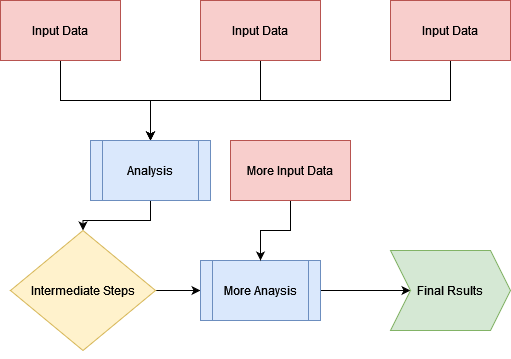

The diagram above was exported from draw.io. Its source (the exported page's mxGraphModel, read from the mxfile embedded in the PNG):
<mxGraphModel dx="1038" dy="536" grid="1" gridSize="10" guides="1" tooltips="1" connect="1" arrows="1" fold="1" page="1" pageScale="1" pageWidth="827" pageHeight="1169" math="0" shadow="0">
  <root>
    <mxCell id="WIyWlLk6GJQsqaUBKTNV-0" />
    <mxCell id="WIyWlLk6GJQsqaUBKTNV-1" parent="WIyWlLk6GJQsqaUBKTNV-0" />
    <mxCell id="bHiPdlFeW2QHLShTUYMU-2" value="" style="edgeStyle=orthogonalEdgeStyle;rounded=0;orthogonalLoop=1;jettySize=auto;html=1;entryX=0.5;entryY=0;entryDx=0;entryDy=0;" edge="1" parent="WIyWlLk6GJQsqaUBKTNV-1" source="bHiPdlFeW2QHLShTUYMU-0" target="bHiPdlFeW2QHLShTUYMU-9">
      <mxGeometry relative="1" as="geometry">
        <mxPoint x="390" y="170" as="targetPoint" />
      </mxGeometry>
    </mxCell>
    <mxCell id="bHiPdlFeW2QHLShTUYMU-0" value="Input Data" style="rounded=0;whiteSpace=wrap;html=1;fillColor=#f8cecc;strokeColor=#b85450;" vertex="1" parent="WIyWlLk6GJQsqaUBKTNV-1">
      <mxGeometry x="330" y="40" width="120" height="60" as="geometry" />
    </mxCell>
    <mxCell id="bHiPdlFeW2QHLShTUYMU-7" style="edgeStyle=orthogonalEdgeStyle;rounded=0;orthogonalLoop=1;jettySize=auto;html=1;exitX=0.5;exitY=1;exitDx=0;exitDy=0;entryX=0.5;entryY=0;entryDx=0;entryDy=0;" edge="1" parent="WIyWlLk6GJQsqaUBKTNV-1" source="bHiPdlFeW2QHLShTUYMU-5" target="bHiPdlFeW2QHLShTUYMU-9">
      <mxGeometry relative="1" as="geometry">
        <mxPoint x="390" y="170" as="targetPoint" />
      </mxGeometry>
    </mxCell>
    <mxCell id="bHiPdlFeW2QHLShTUYMU-5" value="Input Data" style="rounded=0;whiteSpace=wrap;html=1;fillColor=#f8cecc;strokeColor=#b85450;" vertex="1" parent="WIyWlLk6GJQsqaUBKTNV-1">
      <mxGeometry x="130" y="40" width="120" height="60" as="geometry" />
    </mxCell>
    <mxCell id="bHiPdlFeW2QHLShTUYMU-8" style="edgeStyle=orthogonalEdgeStyle;rounded=0;orthogonalLoop=1;jettySize=auto;html=1;exitX=0.5;exitY=1;exitDx=0;exitDy=0;entryX=0.5;entryY=0;entryDx=0;entryDy=0;" edge="1" parent="WIyWlLk6GJQsqaUBKTNV-1" source="bHiPdlFeW2QHLShTUYMU-6" target="bHiPdlFeW2QHLShTUYMU-9">
      <mxGeometry relative="1" as="geometry">
        <mxPoint x="390" y="170" as="targetPoint" />
      </mxGeometry>
    </mxCell>
    <mxCell id="bHiPdlFeW2QHLShTUYMU-6" value="Input Data" style="rounded=0;whiteSpace=wrap;html=1;fillColor=#f8cecc;strokeColor=#b85450;" vertex="1" parent="WIyWlLk6GJQsqaUBKTNV-1">
      <mxGeometry x="520" y="40" width="120" height="60" as="geometry" />
    </mxCell>
    <mxCell id="bHiPdlFeW2QHLShTUYMU-12" value="" style="edgeStyle=orthogonalEdgeStyle;rounded=0;orthogonalLoop=1;jettySize=auto;html=1;" edge="1" parent="WIyWlLk6GJQsqaUBKTNV-1" source="bHiPdlFeW2QHLShTUYMU-9" target="bHiPdlFeW2QHLShTUYMU-11">
      <mxGeometry relative="1" as="geometry" />
    </mxCell>
    <mxCell id="bHiPdlFeW2QHLShTUYMU-9" value="Analysis" style="shape=process;whiteSpace=wrap;html=1;backgroundOutline=1;fillColor=#dae8fc;strokeColor=#6c8ebf;" vertex="1" parent="WIyWlLk6GJQsqaUBKTNV-1">
      <mxGeometry x="220" y="180" width="120" height="60" as="geometry" />
    </mxCell>
    <mxCell id="bHiPdlFeW2QHLShTUYMU-16" value="" style="edgeStyle=orthogonalEdgeStyle;rounded=0;orthogonalLoop=1;jettySize=auto;html=1;" edge="1" parent="WIyWlLk6GJQsqaUBKTNV-1" source="bHiPdlFeW2QHLShTUYMU-11" target="bHiPdlFeW2QHLShTUYMU-15">
      <mxGeometry relative="1" as="geometry" />
    </mxCell>
    <mxCell id="bHiPdlFeW2QHLShTUYMU-11" value="Intermediate Steps" style="rhombus;whiteSpace=wrap;html=1;fillColor=#fff2cc;strokeColor=#d6b656;" vertex="1" parent="WIyWlLk6GJQsqaUBKTNV-1">
      <mxGeometry x="140" y="270" width="145" height="120" as="geometry" />
    </mxCell>
    <mxCell id="bHiPdlFeW2QHLShTUYMU-14" style="edgeStyle=orthogonalEdgeStyle;rounded=0;orthogonalLoop=1;jettySize=auto;html=1;exitX=0.5;exitY=1;exitDx=0;exitDy=0;" edge="1" parent="WIyWlLk6GJQsqaUBKTNV-1" source="bHiPdlFeW2QHLShTUYMU-11" target="bHiPdlFeW2QHLShTUYMU-11">
      <mxGeometry relative="1" as="geometry" />
    </mxCell>
    <mxCell id="bHiPdlFeW2QHLShTUYMU-20" value="" style="edgeStyle=orthogonalEdgeStyle;rounded=0;orthogonalLoop=1;jettySize=auto;html=1;" edge="1" parent="WIyWlLk6GJQsqaUBKTNV-1" source="bHiPdlFeW2QHLShTUYMU-15" target="bHiPdlFeW2QHLShTUYMU-19">
      <mxGeometry relative="1" as="geometry" />
    </mxCell>
    <mxCell id="bHiPdlFeW2QHLShTUYMU-15" value="More Anaysis" style="shape=process;whiteSpace=wrap;html=1;backgroundOutline=1;fillColor=#dae8fc;strokeColor=#6c8ebf;" vertex="1" parent="WIyWlLk6GJQsqaUBKTNV-1">
      <mxGeometry x="330" y="300" width="120" height="60" as="geometry" />
    </mxCell>
    <mxCell id="bHiPdlFeW2QHLShTUYMU-18" value="" style="edgeStyle=orthogonalEdgeStyle;rounded=0;orthogonalLoop=1;jettySize=auto;html=1;" edge="1" parent="WIyWlLk6GJQsqaUBKTNV-1" source="bHiPdlFeW2QHLShTUYMU-17" target="bHiPdlFeW2QHLShTUYMU-15">
      <mxGeometry relative="1" as="geometry" />
    </mxCell>
    <mxCell id="bHiPdlFeW2QHLShTUYMU-17" value="More Input Data" style="rounded=0;whiteSpace=wrap;html=1;fillColor=#f8cecc;strokeColor=#b85450;" vertex="1" parent="WIyWlLk6GJQsqaUBKTNV-1">
      <mxGeometry x="360" y="180" width="120" height="60" as="geometry" />
    </mxCell>
    <mxCell id="bHiPdlFeW2QHLShTUYMU-19" value="Final Rsults" style="shape=step;perimeter=stepPerimeter;whiteSpace=wrap;html=1;fixedSize=1;fillColor=#d5e8d4;strokeColor=#82b366;" vertex="1" parent="WIyWlLk6GJQsqaUBKTNV-1">
      <mxGeometry x="520" y="290" width="120" height="80" as="geometry" />
    </mxCell>
  </root>
</mxGraphModel>